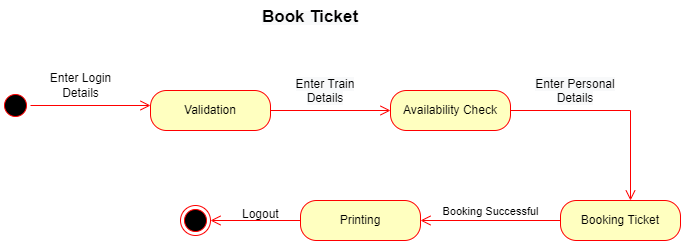

The diagram above was exported from draw.io. Its source (the exported page's mxGraphModel, read from the mxfile embedded in the PNG):
<mxGraphModel dx="868" dy="393" grid="1" gridSize="10" guides="1" tooltips="1" connect="1" arrows="1" fold="1" page="1" pageScale="1" pageWidth="850" pageHeight="1100" math="0" shadow="0">
  <root>
    <mxCell id="0" />
    <mxCell id="1" parent="0" />
    <mxCell id="Xjnu8y4sWAG0jUmoOi6e-1" value="" style="ellipse;html=1;shape=startState;fillColor=#000000;strokeColor=#ff0000;" vertex="1" parent="1">
      <mxGeometry x="90" y="120" width="30" height="30" as="geometry" />
    </mxCell>
    <mxCell id="Xjnu8y4sWAG0jUmoOi6e-2" value="" style="edgeStyle=orthogonalEdgeStyle;html=1;verticalAlign=bottom;endArrow=open;endSize=8;strokeColor=#ff0000;rounded=0;" edge="1" source="Xjnu8y4sWAG0jUmoOi6e-1" parent="1">
      <mxGeometry relative="1" as="geometry">
        <mxPoint x="240" y="135" as="targetPoint" />
      </mxGeometry>
    </mxCell>
    <mxCell id="Xjnu8y4sWAG0jUmoOi6e-3" value="Enter Login&lt;br&gt;Details" style="text;html=1;resizable=0;autosize=1;align=center;verticalAlign=middle;points=[];fillColor=none;strokeColor=none;rounded=0;" vertex="1" parent="1">
      <mxGeometry x="130" y="100" width="80" height="30" as="geometry" />
    </mxCell>
    <mxCell id="Xjnu8y4sWAG0jUmoOi6e-4" value="Validation" style="rounded=1;whiteSpace=wrap;html=1;arcSize=40;fontColor=#000000;fillColor=#ffffc0;strokeColor=#ff0000;" vertex="1" parent="1">
      <mxGeometry x="240" y="120" width="120" height="40" as="geometry" />
    </mxCell>
    <mxCell id="Xjnu8y4sWAG0jUmoOi6e-5" value="" style="edgeStyle=orthogonalEdgeStyle;html=1;verticalAlign=bottom;endArrow=open;endSize=8;strokeColor=#ff0000;rounded=0;" edge="1" source="Xjnu8y4sWAG0jUmoOi6e-4" parent="1">
      <mxGeometry relative="1" as="geometry">
        <mxPoint x="480" y="140" as="targetPoint" />
      </mxGeometry>
    </mxCell>
    <mxCell id="Xjnu8y4sWAG0jUmoOi6e-6" value="&lt;span style=&quot;color: rgb(0 , 0 , 0) ; font-family: &amp;#34;helvetica&amp;#34; ; font-size: 12px ; font-style: normal ; font-weight: 400 ; letter-spacing: normal ; text-indent: 0px ; text-transform: none ; word-spacing: 0px ; background-color: rgb(248 , 249 , 250) ; display: inline ; float: none&quot;&gt;Enter Train&lt;br&gt;&lt;/span&gt;&lt;span style=&quot;color: rgb(0 , 0 , 0) ; font-family: &amp;#34;helvetica&amp;#34; ; font-size: 12px ; font-style: normal ; font-weight: 400 ; letter-spacing: normal ; text-indent: 0px ; text-transform: none ; word-spacing: 0px ; background-color: rgb(248 , 249 , 250) ; display: inline ; float: none&quot;&gt;Details&lt;/span&gt;" style="text;whiteSpace=wrap;html=1;align=center;" vertex="1" parent="1">
      <mxGeometry x="370" y="100" width="90" height="40" as="geometry" />
    </mxCell>
    <mxCell id="Xjnu8y4sWAG0jUmoOi6e-7" value="Availability Check" style="rounded=1;whiteSpace=wrap;html=1;arcSize=40;fontColor=#000000;fillColor=#ffffc0;strokeColor=#ff0000;" vertex="1" parent="1">
      <mxGeometry x="480" y="120" width="120" height="40" as="geometry" />
    </mxCell>
    <mxCell id="Xjnu8y4sWAG0jUmoOi6e-8" value="" style="edgeStyle=orthogonalEdgeStyle;html=1;verticalAlign=bottom;endArrow=open;endSize=8;strokeColor=#ff0000;rounded=0;" edge="1" parent="1" source="Xjnu8y4sWAG0jUmoOi6e-7">
      <mxGeometry relative="1" as="geometry">
        <mxPoint x="720" y="230" as="targetPoint" />
      </mxGeometry>
    </mxCell>
    <mxCell id="Xjnu8y4sWAG0jUmoOi6e-9" value="Booking Ticket" style="rounded=1;whiteSpace=wrap;html=1;arcSize=40;fontColor=#000000;fillColor=#ffffc0;strokeColor=#ff0000;" vertex="1" parent="1">
      <mxGeometry x="650" y="230" width="120" height="40" as="geometry" />
    </mxCell>
    <mxCell id="Xjnu8y4sWAG0jUmoOi6e-10" value="Booking Successful" style="edgeStyle=orthogonalEdgeStyle;html=1;verticalAlign=bottom;endArrow=open;endSize=8;strokeColor=#ff0000;rounded=0;" edge="1" parent="1" source="Xjnu8y4sWAG0jUmoOi6e-9">
      <mxGeometry relative="1" as="geometry">
        <mxPoint x="510" y="250" as="targetPoint" />
        <mxPoint as="offset" />
      </mxGeometry>
    </mxCell>
    <mxCell id="Xjnu8y4sWAG0jUmoOi6e-11" value="Printing" style="rounded=1;whiteSpace=wrap;html=1;arcSize=40;fontColor=#000000;fillColor=#ffffc0;strokeColor=#ff0000;" vertex="1" parent="1">
      <mxGeometry x="390" y="230" width="120" height="40" as="geometry" />
    </mxCell>
    <mxCell id="Xjnu8y4sWAG0jUmoOi6e-12" value="" style="edgeStyle=orthogonalEdgeStyle;html=1;verticalAlign=bottom;endArrow=open;endSize=8;strokeColor=#ff0000;rounded=0;" edge="1" parent="1" source="Xjnu8y4sWAG0jUmoOi6e-11" target="Xjnu8y4sWAG0jUmoOi6e-14">
      <mxGeometry relative="1" as="geometry">
        <mxPoint x="290" y="250" as="targetPoint" />
      </mxGeometry>
    </mxCell>
    <mxCell id="Xjnu8y4sWAG0jUmoOi6e-13" value="&lt;span style=&quot;color: rgb(0 , 0 , 0) ; font-size: 12px ; font-style: normal ; font-weight: 400 ; letter-spacing: normal ; text-indent: 0px ; text-transform: none ; word-spacing: 0px ; font-family: &amp;#34;helvetica&amp;#34; ; background-color: rgb(248 , 249 , 250) ; display: inline ; float: none&quot;&gt;Enter Personal&lt;br&gt;&lt;/span&gt;&lt;span style=&quot;color: rgb(0 , 0 , 0) ; font-size: 12px ; font-style: normal ; font-weight: 400 ; letter-spacing: normal ; text-indent: 0px ; text-transform: none ; word-spacing: 0px ; font-family: &amp;#34;helvetica&amp;#34; ; background-color: rgb(248 , 249 , 250) ; display: inline ; float: none&quot;&gt;Details&lt;/span&gt;" style="text;whiteSpace=wrap;html=1;align=center;" vertex="1" parent="1">
      <mxGeometry x="620" y="100" width="90" height="40" as="geometry" />
    </mxCell>
    <mxCell id="Xjnu8y4sWAG0jUmoOi6e-14" value="" style="ellipse;html=1;shape=endState;fillColor=#000000;strokeColor=#ff0000;" vertex="1" parent="1">
      <mxGeometry x="270" y="235" width="30" height="30" as="geometry" />
    </mxCell>
    <mxCell id="Xjnu8y4sWAG0jUmoOi6e-15" value="&lt;div style=&quot;text-align: center&quot;&gt;&lt;span&gt;&lt;font face=&quot;helvetica&quot;&gt;Logout&lt;/font&gt;&lt;/span&gt;&lt;/div&gt;" style="text;whiteSpace=wrap;html=1;" vertex="1" parent="1">
      <mxGeometry x="330" y="230" width="40" height="30" as="geometry" />
    </mxCell>
    <mxCell id="Xjnu8y4sWAG0jUmoOi6e-16" value="&lt;b style=&quot;color: rgb(0 , 0 , 0) ; font-size: 12px ; font-style: normal ; letter-spacing: normal ; text-indent: 0px ; text-transform: none ; word-spacing: 0px ; font-family: &amp;#34;helvetica&amp;#34; ; text-align: center ; background-color: rgb(248 , 249 , 250)&quot;&gt;&lt;font style=&quot;font-size: 17px&quot;&gt;Book Ticket&lt;/font&gt;&lt;/b&gt;" style="text;whiteSpace=wrap;html=1;" vertex="1" parent="1">
      <mxGeometry x="350" y="30" width="110" height="30" as="geometry" />
    </mxCell>
  </root>
</mxGraphModel>